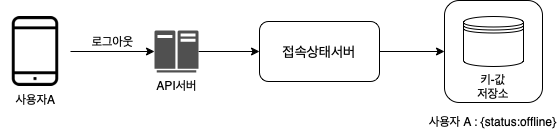

The diagram above was exported from draw.io. Its source (the exported page's mxGraphModel, read from the mxfile embedded in the PNG):
<mxGraphModel dx="1009" dy="828" grid="1" gridSize="10" guides="1" tooltips="1" connect="1" arrows="1" fold="1" page="1" pageScale="1" pageWidth="1169" pageHeight="827" math="0" shadow="0">
  <root>
    <mxCell id="0" />
    <mxCell id="1" parent="0" />
    <mxCell id="3NB3CU2o8IdUsC9otmg--16" value="로그아웃" style="edgeStyle=orthogonalEdgeStyle;rounded=0;orthogonalLoop=1;jettySize=auto;html=1;fontSize=12;labelPosition=center;verticalLabelPosition=top;align=center;verticalAlign=bottom;" edge="1" parent="1" source="3NB3CU2o8IdUsC9otmg--1" target="3NB3CU2o8IdUsC9otmg--14">
      <mxGeometry relative="1" as="geometry" />
    </mxCell>
    <mxCell id="3NB3CU2o8IdUsC9otmg--1" value="사용자A" style="shape=image;html=1;verticalAlign=top;verticalLabelPosition=bottom;labelBackgroundColor=#ffffff;imageAspect=0;aspect=fixed;image=https://cdn3.iconfinder.com/data/icons/essential-pack-2/48/26-Smartphone-128.png" vertex="1" parent="1">
      <mxGeometry x="120" y="180" width="70" height="70" as="geometry" />
    </mxCell>
    <mxCell id="3NB3CU2o8IdUsC9otmg--17" value="" style="edgeStyle=orthogonalEdgeStyle;rounded=0;orthogonalLoop=1;jettySize=auto;html=1;fontSize=12;" edge="1" parent="1" source="3NB3CU2o8IdUsC9otmg--14" target="3NB3CU2o8IdUsC9otmg--15">
      <mxGeometry relative="1" as="geometry" />
    </mxCell>
    <mxCell id="3NB3CU2o8IdUsC9otmg--14" value="API서버" style="sketch=0;pointerEvents=1;shadow=0;dashed=0;html=1;strokeColor=none;fillColor=#505050;labelPosition=center;verticalLabelPosition=bottom;verticalAlign=top;outlineConnect=0;align=center;shape=mxgraph.office.servers.mainframe_host;fontSize=12;" vertex="1" parent="1">
      <mxGeometry x="274" y="194" width="44" height="42" as="geometry" />
    </mxCell>
    <mxCell id="3NB3CU2o8IdUsC9otmg--21" value="" style="edgeStyle=orthogonalEdgeStyle;rounded=0;orthogonalLoop=1;jettySize=auto;html=1;fontSize=12;entryX=0;entryY=0.5;entryDx=0;entryDy=0;" edge="1" parent="1" source="3NB3CU2o8IdUsC9otmg--15" target="3NB3CU2o8IdUsC9otmg--19">
      <mxGeometry relative="1" as="geometry" />
    </mxCell>
    <mxCell id="3NB3CU2o8IdUsC9otmg--15" value="접속상태서버" style="rounded=1;whiteSpace=wrap;html=1;fontSize=14;fillColor=none;" vertex="1" parent="1">
      <mxGeometry x="379" y="185" width="120" height="60" as="geometry" />
    </mxCell>
    <mxCell id="3NB3CU2o8IdUsC9otmg--18" value="사용자 A : {status:offline}" style="group;labelPosition=center;verticalLabelPosition=bottom;align=center;verticalAlign=top;" vertex="1" connectable="0" parent="1">
      <mxGeometry x="564" y="170" width="98" height="102" as="geometry" />
    </mxCell>
    <mxCell id="3NB3CU2o8IdUsC9otmg--19" value="" style="rounded=1;whiteSpace=wrap;html=1;fontSize=12;fillColor=none;" vertex="1" parent="3NB3CU2o8IdUsC9otmg--18">
      <mxGeometry y="-6" width="98" height="102" as="geometry" />
    </mxCell>
    <mxCell id="3NB3CU2o8IdUsC9otmg--20" value="키-값&lt;br&gt;저장소" style="shape=datastore;whiteSpace=wrap;html=1;fontSize=12;fillColor=none;labelPosition=center;verticalLabelPosition=bottom;align=center;verticalAlign=top;" vertex="1" parent="3NB3CU2o8IdUsC9otmg--18">
      <mxGeometry x="19" y="10" width="60" height="50" as="geometry" />
    </mxCell>
  </root>
</mxGraphModel>